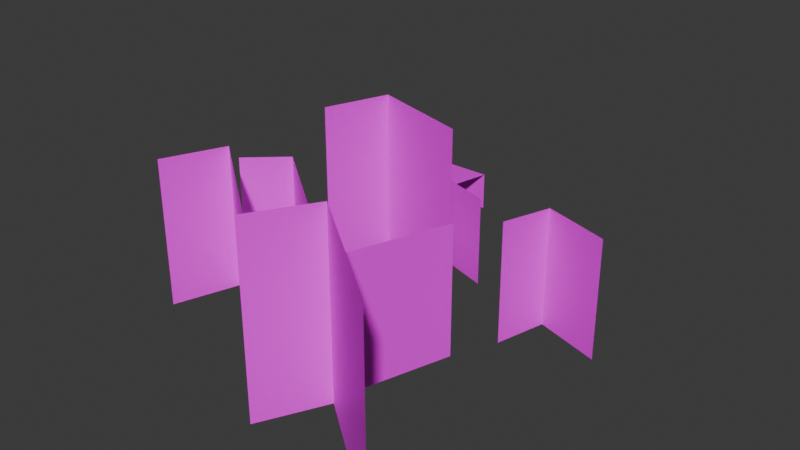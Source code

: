 # Source: buildings.blend  (saved by Blender 4.0.36; exported with 4.5.12 LTS)
import bpy
from mathutils import Matrix  # noqa: F401  (used for matrix-valued properties, if any)

bpy.ops.wm.read_factory_settings(use_empty=True)
scene = bpy.context.scene
scene.name = 'Scene'

# ---- collections
col_collection = bpy.data.collections.new('Collection'); scene.collection.children.link(col_collection)

# ---- images (referenced by path relative to the original .blend; pixels are not part of the script)
import os
ASSET_DIR = os.environ.get("B2B_ASSET_DIR", "")  # directory of the original .blend (textures are referenced by path, not embedded)
HERE = os.path.dirname(os.path.abspath(__file__))  # packed textures are extracted next to this script under _unpacked/

def load_image(name, relpath, width, height, colorspace="sRGB"):
    """Load a texture the original file referenced (path relative to the .blend, or extracted next to this script)."""
    p = next((c for c in (os.path.join(HERE, relpath), os.path.join(ASSET_DIR, relpath)) if relpath and os.path.exists(c)), "")
    if p:
        img = bpy.data.images.load(p, check_existing=True)
        img.name = name
    else:  # same state as the original file: an image datablock whose file is absent (Cycles renders it pink)
        img = bpy.data.images.new(name, width, height)
        img.source = "FILE"
        img.filepath = "//" + (relpath or name)
    img.colorspace_settings.name = colorspace
    return img
img_preparetemp_46p_0_png = load_image('PrepareTemp-46p-0.png', 'PrepareTemp-46p-0.png', 1024, 1024, 'sRGB')

# ---- materials (node trees are filled in below, after node groups)
mat_038 = bpy.data.materials.new('マテリアル.038')
mat_038.use_transparent_shadow = False

# ---- material node trees
mat_038.use_nodes = True; mat_038.node_tree.nodes.clear()
_N = mat_038.node_tree.nodes; _L = mat_038.node_tree.links
n0 = _N.new('ShaderNodeBsdfPrincipled'); n0.name = 'プリンシプルBSDF'; n0.location = (10, 300)
n0.inputs[3].default_value = 1.45
n1 = _N.new('ShaderNodeOutputMaterial'); n1.name = 'マテリアル出力'; n1.location = (300, 300)
n2 = _N.new('ShaderNodeTexImage'); n2.name = '画像テクスチャ'; n2.location = (-280, 275)
n2.image = img_preparetemp_46p_0_png
_L.new(n0.outputs[0], n1.inputs[0])
_L.new(n2.outputs[0], n0.inputs[0])
n1.is_active_output = True

# ---- world
world_world = bpy.data.worlds.new('World'); scene.world = world_world
world_world.use_nodes = True; world_world.node_tree.nodes.clear()
_N = world_world.node_tree.nodes; _L = world_world.node_tree.links
n0 = _N.new('ShaderNodeOutputWorld'); n0.name = 'World Output'; n0.location = (300, 300)
n1 = _N.new('ShaderNodeBackground'); n1.name = 'Background'; n1.location = (10, 300)
n1.inputs[0].default_value = (0.05088, 0.05088, 0.05088, 1.0)
_L.new(n1.outputs[0], n0.inputs[0])
n0.is_active_output = True
world_world.color = (0.05088, 0.05088, 0.05088)
world_world.use_sun_shadow = False
world_world.sun_shadow_jitter_overblur = 0.0

# ---- meshes
me_033 = bpy.data.meshes.new('平面.033')
me_033.from_pydata([(-0.03986, -3.381, -18.35), (-0.03986, 21.63, -18.35), (0.1074, -3.381, 3.296), (0.1052, 22.27, 3.396), (-0.464, 21.63, -0.1007), (-0.464, -3.381, -0.1007), (0.5868, -3.381, -15.36), (0.5868, 42.81, -15.36), (1.345, -3.381, 17.32), (1.343, 43.44, 17.42), (0.002262, 42.81, 12.16), (0.002262, -3.381, 12.16), (0.8014, -3.381, -60.34), (0.8014, 28.94, -60.34), (1.403, -3.381, -39.0), (1.401, 29.57, -38.9), (0.3934, 28.94, -42.6), (0.3934, -3.381, -42.6), (6.326, -3.381, -56.68), (6.326, 46.83, -56.68), (5.791, -3.381, -16.39), (5.789, 47.47, -16.29), (4.554, 46.83, -25.13), (4.554, -3.381, -25.13), (3.916, -3.381, -13.0), (3.916, 33.23, -13.0), (2.868, -3.381, 27.28), (2.865, 33.87, 27.38), (2.144, 33.23, 18.54), (2.144, -3.381, 18.54), (4.703, -3.381, -1.805), (4.703, 36.67, -1.805), (4.202, -3.381, 35.58), (4.2, 37.31, 35.69), (2.931, 36.67, 29.74), (2.931, -3.381, 29.74), (4.271, -3.381, -24.91), (4.269, 32.84, -24.81), (2.269, 32.2, -33.65), (2.269, -3.381, -33.65), (-2.779, -3.381, 7.434), (-2.779, 7.625, 7.434), (-0.8919, -3.381, 26.79), (-0.8941, 8.26, 26.89), (-2.777, 7.625, 21.0), (-2.777, -3.381, 21.0), (-0.8987, 8.069, 12.76)], [], [(5, 2, 3, 4), (0, 5, 4, 1), (11, 8, 9, 10), (6, 11, 10, 7), (17, 14, 15, 16), (12, 17, 16, 13), (23, 20, 21, 22), (18, 23, 22, 19), (29, 26, 27, 28), (24, 29, 28, 25), (35, 32, 33, 34), (30, 35, 34, 31), (39, 36, 37, 38), (45, 42, 43, 44), (40, 45, 44, 41), (43, 46, 41, 44)])
_uv = me_033.uv_layers.new(name='UVマップ')
_uv.uv.foreach_set('vector', [0.442, 0.0, 0.6577, 0.0, 0.6577, 0.6093, 0.442, 0.6093, 0.3822, 0.0, 0.442, 0.0, 0.442, 0.6093, 0.3822, 0.6093, 0.003114, 0.0, 0.2314, 0.0, 0.2314, 0.75, 0.003114, 0.75, 0.009156, 0.0, 0.2312, 0.0, 0.2242, 0.7489, 0.002178, 0.7489, 0.2668, 0.3185, 0.3582, 0.3185, 0.3582, 0.8535, 0.2668, 0.8535, 0.2414, 0.3185, 0.2668, 0.3185, 0.2668, 0.8535, 0.2414, 0.8535, 0.2636, 0.0, 0.3582, 0.0, 0.3582, 0.8601, 0.2636, 0.8601, 0.2374, 0.0, 0.2636, 0.0, 0.2636, 0.8601, 0.2374, 0.8601, 0.4411, 0.0, 0.6489, 0.0, 0.6489, 0.6333, 0.4411, 0.6333, 0.3834, 0.0, 0.4411, 0.0, 0.4411, 0.6333, 0.3834, 0.6333, 0.7443, 0.0, 0.9813, 0.0, 0.9813, 0.6868, 0.7443, 0.6868, 0.6785, 0.0, 0.7443, 0.0, 0.7443, 0.6868, 0.6785, 0.6868, 0.1702, 0.0, 0.3582, 0.0, 0.3582, 0.8612, 0.1702, 0.8612, 0.1702, 0.0, 0.7371, 0.0, 0.7371, 0.2203, 0.1702, 0.2203, 0.1511, 0.0, 0.2276, 0.0, 0.2276, 0.2168, 0.1511, 0.2168, 0.2157, 0.1642, 0.1636, 0.1642, 0.1636, 0.1642, 0.2157, 0.1642])
me_033.materials.append(mat_038)
me_033.update()

# ---- objects
ob_058 = bpy.data.objects.new('平面.058', me_033)

# ---- transforms, parenting, visibility, modifiers, constraints
ob_058.location = (37.19, -23.56, 0.3787)
ob_058.rotation_euler = (1.571, -0.0, -1.571)
ob_058.scale = (13.84, 1.0, 1.0)

# ---- collection membership
col_collection.objects.link(ob_058)

# ---- scene / render settings (as saved in the file)
scene.frame_start = 1; scene.frame_end = 250; scene.frame_set(1)
scene.render.engine = 'BLENDER_EEVEE_NEXT'
scene.cycles.sampling_pattern = 'TABULATED_SOBOL'
bpy.context.view_layer.update()

# ---- added for rendering (the .blend has no active camera and no usable light): camera, sun
cam_auto = bpy.data.cameras.new('AutoCamera')
cam_auto.lens = 50.0
cam_auto.sensor_width = 36.0
cam_auto.clip_end = 2701.43
ob_auto_camera = bpy.data.objects.new('AutoCamera', cam_auto)
scene.collection.objects.link(ob_auto_camera)
ob_auto_camera.location = (203.443, -232.812, 145.564)
ob_auto_camera.rotation_euler = (1.09748, -7.21219e-08, 0.694738)
scene.camera = ob_auto_camera
light_auto_sun = bpy.data.lights.new('AutoSun', 'SUN')
light_auto_sun.energy = 3.0
light_auto_sun.angle = 0.0523599
ob_auto_sun = bpy.data.objects.new('AutoSun', light_auto_sun)
scene.collection.objects.link(ob_auto_sun)
ob_auto_sun.rotation_euler = (0.872665, 0.174533, 0.523599)
bpy.context.view_layer.update()

